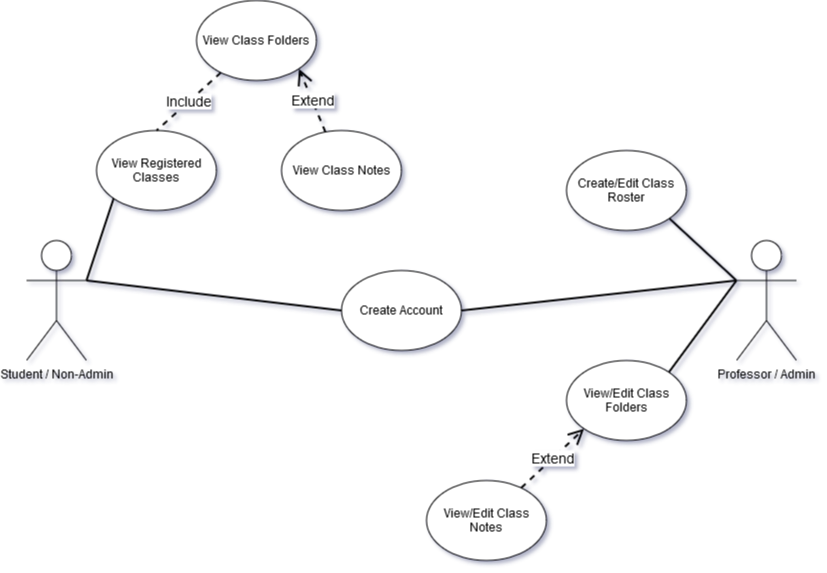

The diagram above was exported from draw.io. Its source (the exported page's mxGraphModel, read from the mxfile embedded in the PNG):
<mxGraphModel dx="1185" dy="636" grid="1" gridSize="10" guides="1" tooltips="1" connect="1" arrows="1" fold="1" page="1" pageScale="1" pageWidth="850" pageHeight="1100" background="#ffffff" math="0" shadow="1">
  <root>
    <mxCell id="0" />
    <mxCell id="1" parent="0" />
    <mxCell id="EdEx6KN1JYRQVKh-mTs6-1" value="Professor / Admin" style="shape=umlActor;verticalLabelPosition=bottom;verticalAlign=top;html=1;outlineConnect=0;" vertex="1" parent="1">
      <mxGeometry x="760" y="250" width="60" height="120" as="geometry" />
    </mxCell>
    <mxCell id="EdEx6KN1JYRQVKh-mTs6-2" value="&lt;div&gt;Student / Non-Admin&lt;/div&gt;" style="shape=umlActor;verticalLabelPosition=bottom;verticalAlign=top;html=1;outlineConnect=0;" vertex="1" parent="1">
      <mxGeometry x="50" y="250" width="60" height="120" as="geometry" />
    </mxCell>
    <mxCell id="EdEx6KN1JYRQVKh-mTs6-3" value="Create Account" style="ellipse;whiteSpace=wrap;html=1;" vertex="1" parent="1">
      <mxGeometry x="365" y="280" width="120" height="80" as="geometry" />
    </mxCell>
    <mxCell id="EdEx6KN1JYRQVKh-mTs6-4" value="View Registered Classes" style="ellipse;whiteSpace=wrap;html=1;" vertex="1" parent="1">
      <mxGeometry x="120" y="140" width="120" height="80" as="geometry" />
    </mxCell>
    <mxCell id="EdEx6KN1JYRQVKh-mTs6-5" value="Create/Edit Class Roster" style="ellipse;whiteSpace=wrap;html=1;" vertex="1" parent="1">
      <mxGeometry x="590" y="160" width="120" height="80" as="geometry" />
    </mxCell>
    <mxCell id="EdEx6KN1JYRQVKh-mTs6-6" value="" style="endArrow=none;html=1;entryX=0;entryY=0.5;entryDx=0;entryDy=0;exitX=1;exitY=0.3333333333333333;exitDx=0;exitDy=0;exitPerimeter=0;strokeWidth=2;" edge="1" parent="1" source="EdEx6KN1JYRQVKh-mTs6-2" target="EdEx6KN1JYRQVKh-mTs6-3">
      <mxGeometry width="50" height="50" relative="1" as="geometry">
        <mxPoint x="130" y="310" as="sourcePoint" />
        <mxPoint x="450" y="360" as="targetPoint" />
      </mxGeometry>
    </mxCell>
    <mxCell id="EdEx6KN1JYRQVKh-mTs6-7" value="" style="endArrow=none;html=1;entryX=0;entryY=0.3333333333333333;entryDx=0;entryDy=0;exitX=1;exitY=0.5;exitDx=0;exitDy=0;entryPerimeter=0;rounded=1;strokeWidth=2;" edge="1" parent="1" source="EdEx6KN1JYRQVKh-mTs6-3" target="EdEx6KN1JYRQVKh-mTs6-1">
      <mxGeometry width="50" height="50" relative="1" as="geometry">
        <mxPoint x="530" y="320" as="sourcePoint" />
        <mxPoint x="830" y="350" as="targetPoint" />
      </mxGeometry>
    </mxCell>
    <mxCell id="EdEx6KN1JYRQVKh-mTs6-8" value="" style="endArrow=none;html=1;entryX=0;entryY=1;entryDx=0;entryDy=0;strokeWidth=2;" edge="1" parent="1" target="EdEx6KN1JYRQVKh-mTs6-4">
      <mxGeometry width="50" height="50" relative="1" as="geometry">
        <mxPoint x="110" y="290" as="sourcePoint" />
        <mxPoint x="400" y="340" as="targetPoint" />
      </mxGeometry>
    </mxCell>
    <mxCell id="EdEx6KN1JYRQVKh-mTs6-11" value="" style="endArrow=none;html=1;entryX=0;entryY=0.3333333333333333;entryDx=0;entryDy=0;exitX=1;exitY=1;exitDx=0;exitDy=0;entryPerimeter=0;rounded=1;strokeWidth=2;" edge="1" parent="1" source="EdEx6KN1JYRQVKh-mTs6-5" target="EdEx6KN1JYRQVKh-mTs6-1">
      <mxGeometry width="50" height="50" relative="1" as="geometry">
        <mxPoint x="710" y="200" as="sourcePoint" />
        <mxPoint x="940" y="170" as="targetPoint" />
      </mxGeometry>
    </mxCell>
    <mxCell id="EdEx6KN1JYRQVKh-mTs6-13" value="View Class Folders" style="ellipse;whiteSpace=wrap;html=1;" vertex="1" parent="1">
      <mxGeometry x="220" y="10" width="120" height="80" as="geometry" />
    </mxCell>
    <mxCell id="EdEx6KN1JYRQVKh-mTs6-14" value="&lt;font style=&quot;font-size: 14px&quot;&gt;Include&lt;/font&gt;" style="endArrow=none;dashed=1;html=1;strokeWidth=2;entryX=0.5;entryY=0;entryDx=0;entryDy=0;startArrow=none;startFill=0;endFill=0;" edge="1" parent="1" source="EdEx6KN1JYRQVKh-mTs6-13" target="EdEx6KN1JYRQVKh-mTs6-4">
      <mxGeometry width="160" relative="1" as="geometry">
        <mxPoint x="332" y="199.5" as="sourcePoint" />
        <mxPoint x="200" y="60" as="targetPoint" />
      </mxGeometry>
    </mxCell>
    <mxCell id="EdEx6KN1JYRQVKh-mTs6-16" value="View Class Notes" style="ellipse;whiteSpace=wrap;html=1;" vertex="1" parent="1">
      <mxGeometry x="305" y="140" width="120" height="80" as="geometry" />
    </mxCell>
    <mxCell id="EdEx6KN1JYRQVKh-mTs6-17" value="&lt;font style=&quot;font-size: 14px&quot;&gt;Extend&lt;/font&gt;" style="endArrow=open;endSize=12;dashed=1;html=1;strokeWidth=2;entryX=1;entryY=1;entryDx=0;entryDy=0;" edge="1" parent="1" source="EdEx6KN1JYRQVKh-mTs6-16" target="EdEx6KN1JYRQVKh-mTs6-13">
      <mxGeometry width="160" relative="1" as="geometry">
        <mxPoint x="310" y="180" as="sourcePoint" />
        <mxPoint x="552.5735931288073" y="40.00427124746179" as="targetPoint" />
      </mxGeometry>
    </mxCell>
    <mxCell id="EdEx6KN1JYRQVKh-mTs6-18" value="View/Edit Class Folders" style="ellipse;whiteSpace=wrap;html=1;" vertex="1" parent="1">
      <mxGeometry x="590" y="370" width="120" height="80" as="geometry" />
    </mxCell>
    <mxCell id="EdEx6KN1JYRQVKh-mTs6-19" value="View/Edit Class Notes" style="ellipse;whiteSpace=wrap;html=1;" vertex="1" parent="1">
      <mxGeometry x="450" y="490" width="120" height="80" as="geometry" />
    </mxCell>
    <mxCell id="EdEx6KN1JYRQVKh-mTs6-20" value="&lt;font style=&quot;font-size: 14px&quot;&gt;Extend&lt;/font&gt;" style="endArrow=open;endSize=12;dashed=1;html=1;strokeWidth=2;entryX=0;entryY=1;entryDx=0;entryDy=0;" edge="1" parent="1" source="EdEx6KN1JYRQVKh-mTs6-19" target="EdEx6KN1JYRQVKh-mTs6-18">
      <mxGeometry width="160" relative="1" as="geometry">
        <mxPoint x="680" y="570" as="sourcePoint" />
        <mxPoint x="922.5735931288073" y="430.0042712474618" as="targetPoint" />
      </mxGeometry>
    </mxCell>
    <mxCell id="EdEx6KN1JYRQVKh-mTs6-21" value="" style="endArrow=none;html=1;entryX=0;entryY=0.3333333333333333;entryDx=0;entryDy=0;exitX=1;exitY=0;exitDx=0;exitDy=0;entryPerimeter=0;rounded=1;strokeWidth=2;" edge="1" parent="1" source="EdEx6KN1JYRQVKh-mTs6-18" target="EdEx6KN1JYRQVKh-mTs6-1">
      <mxGeometry width="50" height="50" relative="1" as="geometry">
        <mxPoint x="692.87062558961" y="408.99499170432887" as="sourcePoint" />
        <mxPoint x="760" y="471.0100000000001" as="targetPoint" />
      </mxGeometry>
    </mxCell>
  </root>
</mxGraphModel>